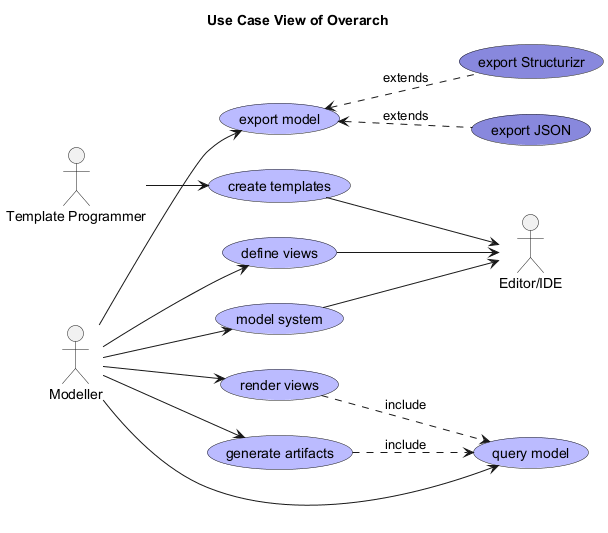

The diagram above was rendered by PlantUML. Its source (embedded in the PNG):
@startuml use-case-view


left to right direction



title Use Case View of Overarch

actor "Editor/IDE" as overarch_architecture_editor
usecase "define views" as (overarch_useCase_defineViews) #BBBBFF
usecase "generate artifacts" as (overarch_useCase_generateArtifacts) #BBBBFF
usecase "render views" as (overarch_useCase_renderViews) #BBBBFF
actor "Modeller" as overarch_roles_modeller
usecase "export JSON" as (overarch_useCase_exportJson) #8888DD
usecase "query model" as (overarch_useCase_queryModel) #BBBBFF
actor "Template Programmer" as overarch_roles_templateProgrammer
usecase "export model" as (overarch_useCase_exportModel) #BBBBFF
usecase "create templates" as (overarch_useCase_createTemplates) #BBBBFF
usecase "model system" as (overarch_useCase_modelSystem) #BBBBFF
usecase "export Structurizr" as (overarch_useCase_exportStructurizr) #8888DD
overarch_roles_modeller --> overarch_useCase_generateArtifacts
overarch_useCase_createTemplates --> overarch_architecture_editor
overarch_roles_modeller --> overarch_useCase_modelSystem
overarch_useCase_defineViews --> overarch_architecture_editor
overarch_roles_modeller --> overarch_useCase_queryModel
overarch_roles_modeller --> overarch_useCase_defineViews
overarch_roles_modeller --> overarch_useCase_renderViews
overarch_useCase_exportJson .up.> overarch_useCase_exportModel : extends
overarch_roles_templateProgrammer --> overarch_useCase_createTemplates
overarch_roles_modeller --> overarch_useCase_exportModel
overarch_useCase_modelSystem --> overarch_architecture_editor
overarch_useCase_generateArtifacts .down.> overarch_useCase_queryModel : include
overarch_useCase_renderViews .down.> overarch_useCase_queryModel : include
overarch_useCase_exportStructurizr .up.> overarch_useCase_exportModel : extends
@enduml